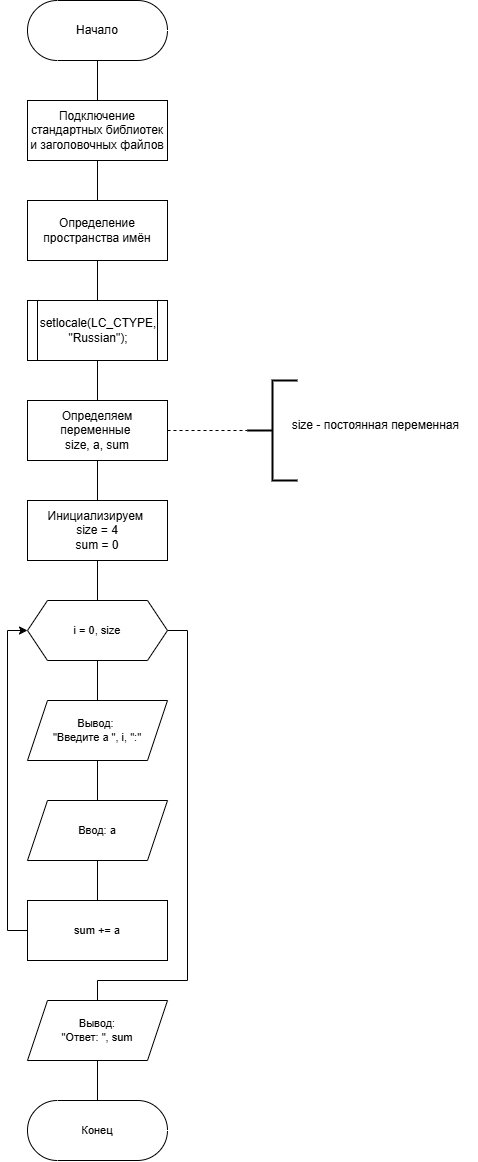

The diagram above was exported from draw.io. Its source (the exported page's mxGraphModel, read from the mxfile embedded in the PNG):
<mxGraphModel dx="862" dy="1274" grid="1" gridSize="10" guides="1" tooltips="1" connect="1" arrows="1" fold="1" page="1" pageScale="1" pageWidth="827" pageHeight="1169" math="0" shadow="0">
  <root>
    <mxCell id="0" />
    <mxCell id="1" parent="0" />
    <mxCell id="8YELF_TsE_QUs5vNIR1m-12" value="" style="edgeStyle=orthogonalEdgeStyle;shape=connector;rounded=0;orthogonalLoop=1;jettySize=auto;html=1;strokeColor=default;align=center;verticalAlign=middle;fontFamily=Helvetica;fontSize=11;fontColor=default;labelBackgroundColor=default;endArrow=none;endFill=0;" edge="1" parent="1" source="8YELF_TsE_QUs5vNIR1m-1" target="8YELF_TsE_QUs5vNIR1m-2">
      <mxGeometry relative="1" as="geometry" />
    </mxCell>
    <mxCell id="8YELF_TsE_QUs5vNIR1m-1" value="Начало" style="html=1;dashed=0;whiteSpace=wrap;shape=mxgraph.dfd.start" vertex="1" parent="1">
      <mxGeometry x="40" y="80" width="140" height="60" as="geometry" />
    </mxCell>
    <mxCell id="8YELF_TsE_QUs5vNIR1m-13" value="" style="edgeStyle=orthogonalEdgeStyle;shape=connector;rounded=0;orthogonalLoop=1;jettySize=auto;html=1;strokeColor=default;align=center;verticalAlign=middle;fontFamily=Helvetica;fontSize=11;fontColor=default;labelBackgroundColor=default;endArrow=none;endFill=0;" edge="1" parent="1" source="8YELF_TsE_QUs5vNIR1m-2" target="8YELF_TsE_QUs5vNIR1m-3">
      <mxGeometry relative="1" as="geometry" />
    </mxCell>
    <mxCell id="8YELF_TsE_QUs5vNIR1m-2" value="Подключение стандартных библиотек и заголовочных файлов" style="whiteSpace=wrap;html=1;" vertex="1" parent="1">
      <mxGeometry x="40" y="180" width="140" height="60" as="geometry" />
    </mxCell>
    <mxCell id="8YELF_TsE_QUs5vNIR1m-14" value="" style="edgeStyle=orthogonalEdgeStyle;shape=connector;rounded=0;orthogonalLoop=1;jettySize=auto;html=1;strokeColor=default;align=center;verticalAlign=middle;fontFamily=Helvetica;fontSize=11;fontColor=default;labelBackgroundColor=default;endArrow=none;endFill=0;" edge="1" parent="1" source="8YELF_TsE_QUs5vNIR1m-3" target="8YELF_TsE_QUs5vNIR1m-5">
      <mxGeometry relative="1" as="geometry" />
    </mxCell>
    <mxCell id="8YELF_TsE_QUs5vNIR1m-3" value="Определение пространства имён" style="whiteSpace=wrap;html=1;" vertex="1" parent="1">
      <mxGeometry x="40" y="280" width="140" height="60" as="geometry" />
    </mxCell>
    <mxCell id="8YELF_TsE_QUs5vNIR1m-15" value="" style="edgeStyle=orthogonalEdgeStyle;shape=connector;rounded=0;orthogonalLoop=1;jettySize=auto;html=1;strokeColor=default;align=center;verticalAlign=middle;fontFamily=Helvetica;fontSize=11;fontColor=default;labelBackgroundColor=default;endArrow=none;endFill=0;" edge="1" parent="1" source="8YELF_TsE_QUs5vNIR1m-5" target="8YELF_TsE_QUs5vNIR1m-6">
      <mxGeometry relative="1" as="geometry" />
    </mxCell>
    <mxCell id="8YELF_TsE_QUs5vNIR1m-5" value="&lt;div&gt;&lt;span style=&quot;background-color: transparent; color: light-dark(rgb(0, 0, 0), rgb(255, 255, 255));&quot;&gt;setlocale(LC_CTYPE, &quot;Russian&quot;);&lt;/span&gt;&lt;/div&gt;" style="shape=process;whiteSpace=wrap;html=1;backgroundOutline=1;fontSize=12;size=0.07142857142857142;" vertex="1" parent="1">
      <mxGeometry x="40" y="380" width="140" height="60" as="geometry" />
    </mxCell>
    <mxCell id="8YELF_TsE_QUs5vNIR1m-11" value="" style="edgeStyle=orthogonalEdgeStyle;rounded=0;orthogonalLoop=1;jettySize=auto;html=1;endArrow=none;endFill=0;" edge="1" parent="1" source="8YELF_TsE_QUs5vNIR1m-6" target="8YELF_TsE_QUs5vNIR1m-10">
      <mxGeometry relative="1" as="geometry" />
    </mxCell>
    <mxCell id="8YELF_TsE_QUs5vNIR1m-6" value="Определяем переменные&amp;nbsp;&lt;div&gt;size, a, sum&lt;/div&gt;" style="whiteSpace=wrap;html=1;rounded=0;" vertex="1" parent="1">
      <mxGeometry x="40" y="480" width="140" height="60" as="geometry" />
    </mxCell>
    <mxCell id="8YELF_TsE_QUs5vNIR1m-7" value="" style="edgeStyle=orthogonalEdgeStyle;orthogonalLoop=1;jettySize=auto;html=1;shape=filledEdge;dashed=1;endArrow=none;endFill=0;rounded=0;" edge="1" target="8YELF_TsE_QUs5vNIR1m-8" parent="1">
      <mxGeometry relative="1" as="geometry">
        <mxPoint x="180" y="510" as="sourcePoint" />
      </mxGeometry>
    </mxCell>
    <mxCell id="8YELF_TsE_QUs5vNIR1m-8" value="" style="strokeWidth=2;html=1;shape=mxgraph.flowchart.annotation_2;align=left;labelPosition=right;pointerEvents=1;" vertex="1" parent="1">
      <mxGeometry x="260" y="460" width="50" height="100" as="geometry" />
    </mxCell>
    <mxCell id="8YELF_TsE_QUs5vNIR1m-9" value="size - постоянная переменная&amp;nbsp;" style="text;html=1;whiteSpace=wrap;strokeColor=none;fillColor=none;align=center;verticalAlign=middle;rounded=0;" vertex="1" parent="1">
      <mxGeometry x="290" y="490" width="200" height="30" as="geometry" />
    </mxCell>
    <mxCell id="8YELF_TsE_QUs5vNIR1m-23" value="" style="edgeStyle=orthogonalEdgeStyle;shape=connector;rounded=0;orthogonalLoop=1;jettySize=auto;html=1;strokeColor=default;align=center;verticalAlign=middle;fontFamily=Helvetica;fontSize=11;fontColor=default;labelBackgroundColor=default;endArrow=none;endFill=0;" edge="1" parent="1" source="8YELF_TsE_QUs5vNIR1m-10" target="8YELF_TsE_QUs5vNIR1m-16">
      <mxGeometry relative="1" as="geometry" />
    </mxCell>
    <mxCell id="8YELF_TsE_QUs5vNIR1m-10" value="Инициализируем&amp;nbsp;&lt;div&gt;size = 4&lt;/div&gt;&lt;div&gt;sum = 0&lt;/div&gt;" style="whiteSpace=wrap;html=1;rounded=0;" vertex="1" parent="1">
      <mxGeometry x="40" y="580" width="140" height="60" as="geometry" />
    </mxCell>
    <mxCell id="8YELF_TsE_QUs5vNIR1m-22" value="" style="edgeStyle=orthogonalEdgeStyle;shape=connector;rounded=0;orthogonalLoop=1;jettySize=auto;html=1;strokeColor=default;align=center;verticalAlign=middle;fontFamily=Helvetica;fontSize=11;fontColor=default;labelBackgroundColor=default;endArrow=none;endFill=0;" edge="1" parent="1" source="8YELF_TsE_QUs5vNIR1m-16" target="8YELF_TsE_QUs5vNIR1m-17">
      <mxGeometry relative="1" as="geometry" />
    </mxCell>
    <mxCell id="8YELF_TsE_QUs5vNIR1m-26" style="edgeStyle=orthogonalEdgeStyle;shape=connector;rounded=0;orthogonalLoop=1;jettySize=auto;html=1;exitX=1;exitY=0.5;exitDx=0;exitDy=0;entryX=0.5;entryY=0;entryDx=0;entryDy=0;strokeColor=default;align=center;verticalAlign=middle;fontFamily=Helvetica;fontSize=11;fontColor=default;labelBackgroundColor=default;endArrow=none;endFill=0;" edge="1" parent="1" source="8YELF_TsE_QUs5vNIR1m-16" target="8YELF_TsE_QUs5vNIR1m-25">
      <mxGeometry relative="1" as="geometry">
        <Array as="points">
          <mxPoint x="200" y="710" />
          <mxPoint x="200" y="1060" />
          <mxPoint x="110" y="1060" />
        </Array>
      </mxGeometry>
    </mxCell>
    <mxCell id="8YELF_TsE_QUs5vNIR1m-16" value="i = 0, size" style="shape=hexagon;perimeter=hexagonPerimeter2;whiteSpace=wrap;html=1;fixedSize=1;fontFamily=Helvetica;fontSize=11;fontColor=default;labelBackgroundColor=default;" vertex="1" parent="1">
      <mxGeometry x="40" y="680" width="140" height="60" as="geometry" />
    </mxCell>
    <mxCell id="8YELF_TsE_QUs5vNIR1m-21" value="" style="edgeStyle=orthogonalEdgeStyle;shape=connector;rounded=0;orthogonalLoop=1;jettySize=auto;html=1;strokeColor=default;align=center;verticalAlign=middle;fontFamily=Helvetica;fontSize=11;fontColor=default;labelBackgroundColor=default;endArrow=none;endFill=0;" edge="1" parent="1" source="8YELF_TsE_QUs5vNIR1m-17" target="8YELF_TsE_QUs5vNIR1m-18">
      <mxGeometry relative="1" as="geometry" />
    </mxCell>
    <mxCell id="8YELF_TsE_QUs5vNIR1m-17" value="Вывод:&amp;nbsp;&lt;div&gt;&quot;Введите a &quot;, i, &quot;:&quot;&lt;/div&gt;" style="shape=parallelogram;perimeter=parallelogramPerimeter;whiteSpace=wrap;html=1;fixedSize=1;rounded=0;fontFamily=Helvetica;fontSize=11;fontColor=default;labelBackgroundColor=default;" vertex="1" parent="1">
      <mxGeometry x="40" y="780" width="140" height="60" as="geometry" />
    </mxCell>
    <mxCell id="8YELF_TsE_QUs5vNIR1m-20" value="" style="edgeStyle=orthogonalEdgeStyle;shape=connector;rounded=0;orthogonalLoop=1;jettySize=auto;html=1;strokeColor=default;align=center;verticalAlign=middle;fontFamily=Helvetica;fontSize=11;fontColor=default;labelBackgroundColor=default;endArrow=none;endFill=0;" edge="1" parent="1" source="8YELF_TsE_QUs5vNIR1m-18" target="8YELF_TsE_QUs5vNIR1m-19">
      <mxGeometry relative="1" as="geometry" />
    </mxCell>
    <mxCell id="8YELF_TsE_QUs5vNIR1m-18" value="Ввод: a" style="shape=parallelogram;perimeter=parallelogramPerimeter;whiteSpace=wrap;html=1;fixedSize=1;rounded=0;fontFamily=Helvetica;fontSize=11;fontColor=default;labelBackgroundColor=default;" vertex="1" parent="1">
      <mxGeometry x="40" y="880" width="140" height="60" as="geometry" />
    </mxCell>
    <mxCell id="8YELF_TsE_QUs5vNIR1m-24" style="edgeStyle=orthogonalEdgeStyle;shape=connector;rounded=0;orthogonalLoop=1;jettySize=auto;html=1;exitX=0;exitY=0.5;exitDx=0;exitDy=0;entryX=0;entryY=0.5;entryDx=0;entryDy=0;strokeColor=default;align=center;verticalAlign=middle;fontFamily=Helvetica;fontSize=11;fontColor=default;labelBackgroundColor=default;endArrow=classic;endFill=1;" edge="1" parent="1" source="8YELF_TsE_QUs5vNIR1m-19" target="8YELF_TsE_QUs5vNIR1m-16">
      <mxGeometry relative="1" as="geometry" />
    </mxCell>
    <mxCell id="8YELF_TsE_QUs5vNIR1m-19" value="&lt;div&gt;sum += a&lt;/div&gt;" style="whiteSpace=wrap;html=1;rounded=0;fontFamily=Helvetica;fontSize=11;fontColor=default;labelBackgroundColor=default;" vertex="1" parent="1">
      <mxGeometry x="40" y="980" width="140" height="60" as="geometry" />
    </mxCell>
    <mxCell id="8YELF_TsE_QUs5vNIR1m-28" value="" style="edgeStyle=orthogonalEdgeStyle;shape=connector;rounded=0;orthogonalLoop=1;jettySize=auto;html=1;strokeColor=default;align=center;verticalAlign=middle;fontFamily=Helvetica;fontSize=11;fontColor=default;labelBackgroundColor=default;endArrow=none;endFill=0;" edge="1" parent="1" source="8YELF_TsE_QUs5vNIR1m-25" target="8YELF_TsE_QUs5vNIR1m-27">
      <mxGeometry relative="1" as="geometry" />
    </mxCell>
    <mxCell id="8YELF_TsE_QUs5vNIR1m-25" value="Вывод:&lt;div&gt;&quot;Ответ: &quot;, sum&lt;/div&gt;" style="shape=parallelogram;perimeter=parallelogramPerimeter;whiteSpace=wrap;html=1;fixedSize=1;rounded=0;fontFamily=Helvetica;fontSize=11;fontColor=default;labelBackgroundColor=default;" vertex="1" parent="1">
      <mxGeometry x="40" y="1080" width="140" height="60" as="geometry" />
    </mxCell>
    <mxCell id="8YELF_TsE_QUs5vNIR1m-27" value="Конец" style="html=1;dashed=0;whiteSpace=wrap;shape=mxgraph.dfd.start;fontFamily=Helvetica;fontSize=11;fontColor=default;labelBackgroundColor=default;" vertex="1" parent="1">
      <mxGeometry x="40" y="1180" width="140" height="60" as="geometry" />
    </mxCell>
  </root>
</mxGraphModel>